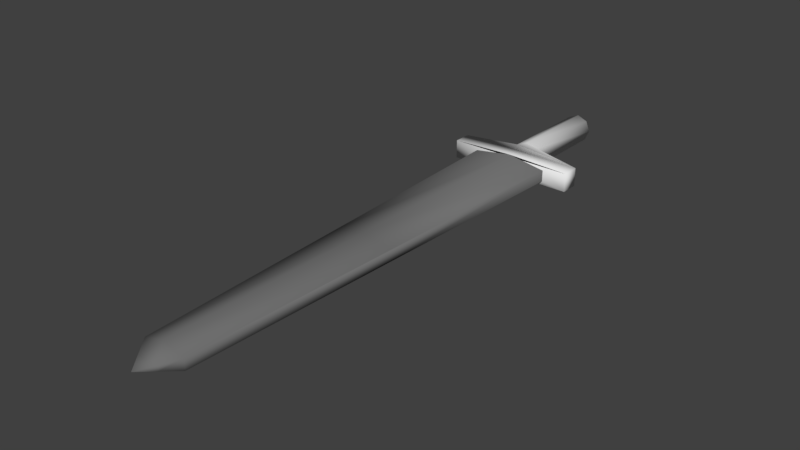 # Source: Sword.blend  (saved by Blender 2.79.0; exported with 4.5.12 LTS)
import bpy
from mathutils import Matrix  # noqa: F401  (used for matrix-valued properties, if any)

bpy.ops.wm.read_factory_settings(use_empty=True)
scene = bpy.context.scene
scene.name = 'Scene'

# ---- collections
col_collection_1 = bpy.data.collections.new('Collection 1'); scene.collection.children.link(col_collection_1)

# ---- materials (node trees are filled in below, after node groups)
mat_part_1 = bpy.data.materials.new('Part 1')
mat_part_1.alpha_threshold = 0.0
mat_part_1.use_transparent_shadow = False
mat_part_1.roughness = 0.5
mat_metal = bpy.data.materials.new('Metal')
mat_metal.alpha_threshold = 0.0
mat_metal.use_transparent_shadow = False
mat_metal.diffuse_color = (0.1657, 0.1657, 0.1657, 1.0)
mat_metal.roughness = 0.5

# ---- material node trees

# ---- world
world_world = bpy.data.worlds.new('World'); scene.world = world_world
world_world.color = (0.05088, 0.05088, 0.05088)
world_world.use_sun_shadow = False
world_world.sun_shadow_jitter_overblur = 0.0
world_world.cycles.sampling_method = 'MANUAL'

# ---- meshes
me_plane = bpy.data.meshes.new('Plane')
me_plane.from_pydata([(-0.3111, -5.218, 0.02059), (0.3111, -5.218, 0.02059), (-0.5626, 1.0, 0.01719), (0.5626, 1.0, 0.01719), (0.0, -5.653, 0.09884), (-0.3111, -5.218, 0.1771), (0.3111, -5.218, 0.1771), (-0.5626, 1.0, 0.1805), (0.5626, 1.0, 0.1805), (-0.9281, 1.0, -0.03585), (0.9281, 1.0, -0.03585), (-0.9281, 1.0, 0.2335), (0.9281, 1.0, 0.2335), (-0.9281, 1.259, -0.03585), (0.9281, 1.259, -0.03585), (-0.9281, 1.259, 0.2335), (0.9281, 1.259, 0.2335), (-0.1476, 1.411, -0.04878), (0.1476, 1.411, -0.04878), (-0.1476, 1.411, 0.2465), (0.1476, 1.411, 0.2465), (3.401e-08, 1.411, -0.1099), (-3.401e-08, 1.411, 0.3076), (-0.2088, 1.411, 0.09884), (0.2088, 1.411, 0.09884), (-0.1476, 2.825, -0.04878), (0.1476, 2.825, -0.04878), (-0.1476, 2.825, 0.2465), (0.1476, 2.825, 0.2465), (3.401e-08, 2.825, -0.1099), (-3.401e-08, 2.825, 0.3076), (-0.2088, 2.825, 0.09884), (0.2088, 2.825, 0.09884), (0.0, 2.825, 0.09884), (-0.4368, -2.109, 0.1788), (0.0, -5.218, 0.2638), (0.4368, -2.109, 0.1788), (0.0, 1.0, 0.2672), (-0.1555, -5.436, 0.138), (0.1555, -5.436, 0.138), (0.0, -2.109, 0.2655), (-0.4368, -2.109, 0.01889), (0.0, -5.218, -0.02518), (0.4368, -2.109, 0.01889), (0.0, 1.0, -0.02858), (-0.1555, -5.436, 0.05972), (0.1555, -5.436, 0.05972), (0.0, -2.109, -0.02688)], [], [(47, 44, 3, 43), (1, 46, 42), (40, 36, 8, 37), (6, 35, 39), (7, 37, 8, 12, 11), (2, 41, 0, 5, 34, 7), (0, 45, 4, 38, 5), (4, 46, 1, 6, 39), (1, 43, 3, 8, 36, 6), (11, 12, 16, 15), (2, 7, 11, 9), (8, 3, 10, 12), (3, 44, 2, 9, 10), (15, 16, 20, 22, 19), (9, 11, 15, 13), (12, 10, 14, 16), (10, 9, 13, 14), (23, 19, 27, 31), (13, 15, 19, 23, 17), (16, 14, 18, 24, 20), (14, 13, 17, 21, 18), (17, 23, 31, 25), (19, 22, 30, 27), (22, 20, 28, 30), (33, 31, 27, 30), (32, 33, 30, 28), (26, 29, 33, 32), (29, 25, 31, 33), (20, 24, 32, 28), (24, 18, 26, 32), (18, 21, 29, 26), (21, 17, 25, 29), (39, 38, 4), (39, 35, 38), (35, 5, 38), (34, 40, 37, 7), (5, 35, 40, 34), (35, 6, 36, 40), (42, 45, 0), (42, 46, 45), (46, 4, 45), (42, 47, 43, 1), (0, 41, 47, 42), (41, 2, 44, 47)])
me_plane.polygons.foreach_set('use_smooth', [True] * 44)
me_plane.polygons.foreach_set('material_index', [1, 1, 1, 1, 0, 1, 1, 1, 1, 0, 0, 0, 0, 0, 0, 0, 0, 0, 0, 0, 0, 0, 0, 0, 0, 0, 0, 0, 0, 0, 0, 0, 1, 1, 1, 1, 1, 1, 1, 1, 1, 1, 1, 1])
_uv = me_plane.uv_layers.new(name='UVMap')
_uv.uv.foreach_set('vector', [0.1253, 0.5312, 0.1196, 0.9956, 0.0, 0.9941, 0.03238, 0.53, 0.06477, 0.06578, 0.09824, 0.03289, 0.1309, 0.06691, 0.3722, 0.5308, 0.4651, 0.5304, 0.4785, 0.9935, 0.3588, 0.9935, 0.4517, 0.06723, 0.3855, 0.06799, 0.4196, 0.03361, 0.9816, 0.2239, 1.0, 0.1394, 0.9816, 0.05489, 0.9928, 0.0, 0.9928, 0.2788, 0.8661, 1.0, 0.8665, 0.5329, 0.8668, 0.0658, 0.9001, 0.0658, 0.9005, 0.5329, 0.9008, 1.0, 0.8668, 0.0658, 0.8752, 0.0329, 0.8835, 0.0, 0.8918, 0.0329, 0.9001, 0.0658, 0.9182, 0.0, 0.9265, 0.0329, 0.9348, 0.0658, 0.9016, 0.0658, 0.9099, 0.0329, 0.9348, 0.0658, 0.9352, 0.5329, 0.9356, 1.0, 0.9008, 1.0, 0.9012, 0.5329, 0.9016, 0.0658, 0.8653, 0.2788, 0.8653, 0.5575, 0.8106, 0.5575, 0.8106, 0.2788, 0.9468, 0.2239, 0.9816, 0.2239, 0.9928, 0.2788, 0.9356, 0.2788, 0.9816, 0.05489, 0.9468, 0.05489, 0.9356, 0.0, 0.9928, 0.0, 0.9468, 0.05489, 0.9371, 0.1394, 0.9468, 0.2239, 0.9356, 0.2788, 0.9356, 0.0, 0.8106, 0.2788, 0.8106, 0.5575, 0.7783, 0.4403, 0.7766, 0.4181, 0.7783, 0.396, 0.6861, 0.598, 0.6861, 0.5575, 0.7412, 0.5575, 0.7412, 0.598, 0.7964, 0.5575, 0.7964, 0.598, 0.7412, 0.598, 0.7412, 0.5575, 0.8661, 8.952e-09, 0.8661, 0.2788, 0.8113, 0.2788, 0.8113, 0.0, 0.967, 0.4912, 0.9356, 0.4913, 0.9356, 0.2789, 0.967, 0.2788, 0.4812, 0.5575, 0.5385, 0.5575, 0.5413, 0.6747, 0.5099, 0.6655, 0.4785, 0.6747, 0.544, 0.5575, 0.6013, 0.5575, 0.604, 0.6747, 0.5727, 0.6655, 0.5413, 0.6747, 0.8113, 0.0, 0.8113, 0.2788, 0.7789, 0.1616, 0.7776, 0.1394, 0.7789, 0.1172, 0.9983, 0.4913, 0.967, 0.4912, 0.967, 0.2788, 0.9983, 0.2789, 0.7783, 0.396, 0.7766, 0.4181, 0.4785, 0.4181, 0.4802, 0.396, 0.7766, 0.4181, 0.7783, 0.4403, 0.4802, 0.4403, 0.4785, 0.4181, 0.6451, 0.5865, 0.6621, 0.6155, 0.6281, 0.6155, 0.604, 0.5985, 0.6281, 0.5575, 0.6451, 0.5865, 0.604, 0.5985, 0.604, 0.5745, 0.6621, 0.5575, 0.6861, 0.5745, 0.6451, 0.5865, 0.6281, 0.5575, 0.6861, 0.5745, 0.6861, 0.5985, 0.6621, 0.6155, 0.6451, 0.5865, 0.9983, 0.7038, 0.967, 0.7037, 0.967, 0.4913, 0.9983, 0.4914, 0.967, 0.7037, 0.9356, 0.7038, 0.9356, 0.4914, 0.967, 0.4913, 0.7789, 0.1172, 0.7776, 0.1394, 0.4785, 0.1394, 0.4799, 0.1172, 0.7776, 0.1394, 0.7789, 0.1616, 0.4799, 0.1616, 0.4785, 0.1394, 0.4196, 0.03361, 0.3534, 0.03266, 0.3875, 0.0, 0.4196, 0.03361, 0.3855, 0.06799, 0.3534, 0.03266, 0.3855, 0.06799, 0.3194, 0.06532, 0.3534, 0.03266, 0.2793, 0.5277, 0.3722, 0.5308, 0.3588, 0.9935, 0.2393, 0.9901, 0.3194, 0.06532, 0.3855, 0.06799, 0.3722, 0.5308, 0.2793, 0.5277, 0.3855, 0.06799, 0.4517, 0.06723, 0.4651, 0.5304, 0.3722, 0.5308, 0.1309, 0.06691, 0.1644, 0.03329, 0.1971, 0.06658, 0.1309, 0.06691, 0.09824, 0.03289, 0.1644, 0.03329, 0.09824, 0.03289, 0.1317, 0.0, 0.1644, 0.03329, 0.1309, 0.06691, 0.1253, 0.5312, 0.03238, 0.53, 0.06477, 0.06578, 0.1971, 0.06658, 0.2182, 0.5311, 0.1253, 0.5312, 0.1309, 0.06691, 0.2182, 0.5311, 0.2393, 0.9956, 0.1196, 0.9956, 0.1253, 0.5312])
me_plane.materials.append(mat_part_1)
me_plane.materials.append(mat_metal)
me_plane.use_remesh_preserve_volume = False
me_plane.use_remesh_preserve_attributes = False
me_plane.use_mirror_vertex_groups = False
me_plane.update()

# ---- objects
ob_plane = bpy.data.objects.new('Plane', me_plane)

# ---- transforms, parenting, visibility, modifiers, constraints
ob_plane.location = (0.0, 0.0, 0.0)
ob_plane.lineart.crease_threshold = 0.0

# ---- collection membership
col_collection_1.objects.link(ob_plane)

# ---- scene / render settings (as saved in the file)
scene.frame_start = 1; scene.frame_end = 250; scene.frame_set(1)
scene.render.engine = 'BLENDER_EEVEE_NEXT'
scene.render.resolution_percentage = 50
scene.render.dither_intensity = 0.0
scene.cycles.use_denoising = False
scene.cycles.samples = 128
scene.cycles.sampling_pattern = 'TABULATED_SOBOL'
scene.cycles.use_adaptive_sampling = False
scene.cycles.use_light_tree = False
scene.cycles.blur_glossy = 0.0
scene.cycles.sample_clamp_indirect = 0.0
scene.view_settings.view_transform = 'Standard'
bpy.context.view_layer.update()

# ---- added for rendering (the .blend has no active camera and no usable light): camera, sun
cam_auto = bpy.data.cameras.new('AutoCamera')
cam_auto.lens = 50.0
cam_auto.sensor_width = 36.0
cam_auto.clip_end = 1000.0
ob_auto_camera = bpy.data.objects.new('AutoCamera', cam_auto)
scene.collection.objects.link(ob_auto_camera)
ob_auto_camera.location = (8.03942, -11.0612, 6.53037)
ob_auto_camera.rotation_euler = (1.09748, -7.21219e-08, 0.694738)
scene.camera = ob_auto_camera
light_auto_sun = bpy.data.lights.new('AutoSun', 'SUN')
light_auto_sun.energy = 3.0
light_auto_sun.angle = 0.0523599
ob_auto_sun = bpy.data.objects.new('AutoSun', light_auto_sun)
scene.collection.objects.link(ob_auto_sun)
ob_auto_sun.rotation_euler = (0.872665, 0.174533, 0.523599)
bpy.context.view_layer.update()
